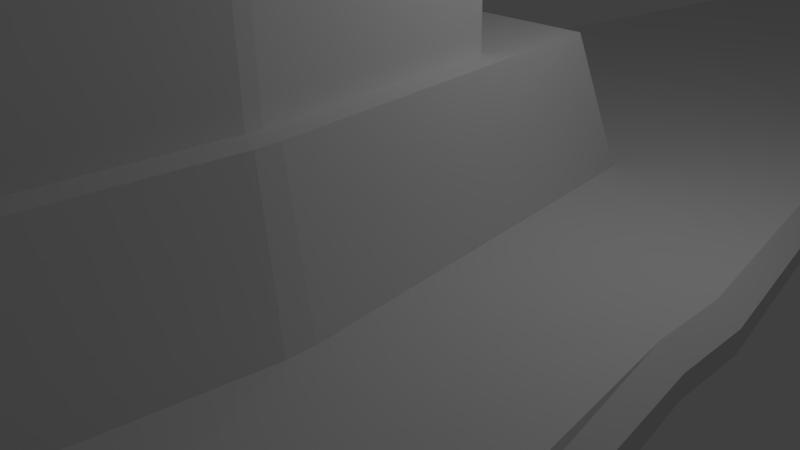 # Source: 11.blend  (saved by Blender 2.75.0; exported with 4.5.12 LTS)
import bpy
from mathutils import Matrix  # noqa: F401  (used for matrix-valued properties, if any)

bpy.ops.wm.read_factory_settings(use_empty=True)
scene = bpy.context.scene
scene.name = 'Scene'

# ---- collections
col_collection_1 = bpy.data.collections.new('Collection 1'); scene.collection.children.link(col_collection_1)

# ---- materials (node trees are filled in below, after node groups)
mat_material = bpy.data.materials.new('Material')
mat_material.alpha_threshold = 0.0
mat_material.use_transparent_shadow = False
mat_material.roughness = 0.5
mat_material.line_color = (0.0, 0.0, 0.0, 1.0)

# ---- material node trees

# ---- world
world_world = bpy.data.worlds.new('World'); scene.world = world_world
world_world.color = (0.05088, 0.05088, 0.05088)
world_world.use_sun_shadow = False
world_world.sun_shadow_jitter_overblur = 0.0
world_world.cycles.sampling_method = 'MANUAL'
world_world.cycles.sample_map_resolution = 256

# ---- cameras
cam_camera = bpy.data.cameras.new('Camera')
cam_camera.clip_end = 100.0
cam_camera.lens = 35.0
cam_camera.sensor_width = 32.0
cam_camera.sensor_height = 18.0
cam_camera.ortho_scale = 7.314
cam_camera.dof.focus_distance = 0.0
cam_camera.dof.aperture_fstop = 128.0

# ---- lights
light_lamp = bpy.data.lights.new('Lamp', 'POINT')
light_lamp.transmission_factor = 0.0
light_lamp.cutoff_distance = 30.0
light_lamp.energy = 100.0
light_lamp.shadow_buffer_clip_start = 1.001
light_lamp.shadow_soft_size = 0.1
light_lamp.shadow_maximum_resolution = 0.006
light_lamp.use_absolute_resolution = True
light_lamp.cycles.use_multiple_importance_sampling = False

# ---- meshes
me_cube = bpy.data.meshes.new('Cube')
me_cube.from_pydata([(0.7464, 11.5, -0.06449), (2.844, -11.35, -3.844), (0.4281, 0.5, -1.0), (0.4281, 0.0, -1.0), (0.4281, -0.5, -1.0), (0.6745, 11.5, -0.06449), (0.0, 11.5, -0.06449), (0.9946, 11.5, 0.1775), (0.9946, 11.5, 0.4194), (2.774, 11.5, 0.6613), (2.732, -11.35, -3.844), (0.0, -11.35, -3.844), (3.229, -11.35, -2.557), (3.229, -11.35, -1.269), (5.993, -11.35, 0.01773), (0.6745, 11.5, 0.9033), (0.0, 11.5, 0.9033), (2.732, -11.35, 1.305), (0.0, -11.35, 1.305), (0.0, 37.39, 0.8028), (0.0, 37.39, 0.4262), (0.6973, 37.39, 0.8028), (0.7233, 31.45, 0.4262), (1.456, 31.45, 0.7087), (0.6973, 37.39, 0.4262), (0.9411, 0.5, -0.5), (0.9411, 0.0, -0.5), (0.9411, -0.5, -0.5), (0.9411, 0.5, 0.0), (0.9411, 0.0, 0.0), (0.9411, -0.5, 0.0), (4.619, 0.5, 0.5), (4.619, 0.0, 0.5), (4.619, -0.5, 0.5), (0.2795, 0.5, -1.0), (0.0, 0.5, -1.0), (0.2795, 0.0, -1.0), (0.0, 0.0, -1.0), (0.2795, -0.5, -1.0), (0.0, -0.5, -1.0), (2.774, 11.5, 0.7175), (5.993, -11.35, 0.3163), (0.813, 31.45, 0.6145), (0.813, 31.45, 0.5204), (4.619, 0.5, 0.616), (4.619, -9.537e-07, 0.616), (4.619, -0.5, 0.616), (2.643, 11.5, 0.9033), (2.774, 11.5, 0.8039), (5.993, -11.35, 0.7764), (5.789, -11.35, 1.305), (4.347, 0.5, 1.0), (4.619, 0.5, 0.7947), (4.347, -9.537e-07, 1.0), (4.619, -9.537e-07, 0.7947), (4.619, -0.5, 0.7947), (4.347, -0.5, 1.0), (0.7233, 22.13, 0.4262), (0.6973, 22.13, 0.4262), (0.0, 22.13, 0.4262), (0.813, 22.13, 0.5204), (0.813, 22.13, 0.6145), (1.456, 22.13, 0.7087), (0.6973, 22.13, 0.8028), (0.0, 22.13, 0.8028), (1.456, 22.13, 0.7305), (1.456, 22.13, 0.7642), (1.409, 22.13, 0.8028), (0.6973, 37.39, 0.7087), (0.0, 37.39, 0.7087), (0.6973, 37.39, 0.6145), (0.0, 37.39, 0.6145), (0.6973, 37.39, 0.5204), (0.0, 37.39, 0.5204), (0.6973, 37.39, 0.7305), (0.0, 37.39, 0.7305), (1.456, 31.45, 0.7305), (1.456, 31.45, 0.7642), (1.409, 31.45, 0.8028), (0.9978, 2.743, 0.9062), (0.0, 2.743, 0.9062), (0.8057, -6.604, 0.8163), (0.0, -6.604, 0.8163), (0.0, -4.699, 2.734), (0.0, 0.4794, 2.782), (0.9562, 0.4794, 2.782), (0.8545, -4.699, 2.734), (2.227, -2.973, 0.9386), (1.59, -6.604, 0.8163), (1.657, 2.743, 0.9062), (2.227, -2.638, 0.9386), (2.227, -2.805, 0.9386), (0.9892, 1.972, 2.782), (0.0, 1.972, 2.782), (0.8357, -5.84, 2.71), (0.0, -5.84, 2.71), (0.0, -4.714, 4.818), (0.8545, -4.714, 4.818), (0.9562, 0.4647, 4.865), (1.972, -2.937, 2.807), (1.463, -5.84, 2.71), (1.516, 1.972, 2.782), (1.972, -2.669, 2.807), (1.972, -2.803, 2.807), (0.0, -4.484, 4.831), (0.8187, -4.484, 4.831), (0.0, -0.8339, 4.865), (0.881, -0.8339, 4.865), (1.608, -2.774, 2.799), (1.27, -4.699, 2.734), (1.305, 0.4794, 2.782), (1.608, -2.597, 2.799), (1.608, -2.686, 2.799), (0.0, 0.4647, 4.865), (1.608, -2.789, 4.882), (1.27, -4.714, 4.818), (1.305, 0.4647, 4.865), (1.608, -2.612, 4.882), (1.608, -2.7, 4.882), (1.28, -3.128, 4.878), (1.073, -4.484, 4.831), (1.095, -0.8339, 4.865), (1.28, -3.003, 4.878), (1.28, -3.065, 4.878), (0.8381, -3.016, 6.532), (0.8381, -3.079, 6.532), (0.881, -0.8474, 6.519), (0.8381, -3.141, 6.532), (0.8187, -4.498, 6.485), (0.0, -4.498, 6.485), (0.0, -0.8474, 6.519), (0.0, -3.141, 6.532), (0.0, -3.016, 6.532), (0.0, -3.079, 6.532), (1.28, -3.141, 6.532), (1.073, -4.498, 6.485), (1.095, -0.8474, 6.519), (1.28, -3.016, 6.532), (1.28, -3.079, 6.532), (2.686, -11.35, -3.608), (2.595, -11.35, -3.608), (0.0, -11.35, -3.608), (3.002, -11.35, -2.424), (3.002, -11.35, -1.241), (5.266, -11.35, -0.05712), (2.595, -11.35, 1.126), (0.0, -11.35, 1.126), (5.266, -11.35, 0.2174), (5.099, -11.35, 1.126), (5.266, -11.35, 0.6404), (2.643, -10.58, -3.162), (2.567, -10.58, -3.162), (0.0, -10.58, -3.162), (2.907, -10.58, -2.174), (2.907, -10.58, -1.186), (4.796, -10.58, -0.1984), (2.567, -10.58, 0.7893), (0.0, -10.58, 0.7893), (2.567, -10.58, -2.174), (0.0, -10.58, -2.174), (2.567, -10.58, -1.186), (0.0, -10.58, -1.186), (2.567, -10.58, -0.1984), (0.0, -10.58, -0.1984), (2.567, -10.58, 0.03071), (0.0, -10.58, 0.03071), (4.796, -10.58, 0.03071), (4.657, -10.58, 0.7893), (4.796, -10.58, 0.3837), (1.167, -11.58, 0.5583), (1.167, -13.39, 0.5583), (1.445, -11.58, 0.5142), (1.445, -13.39, 0.5142), (1.697, -11.58, 0.3862), (1.697, -13.39, 0.3862), (1.896, -11.58, 0.1868), (1.896, -13.39, 0.1868), (2.024, -11.58, -0.06443), (2.024, -13.39, -0.06443), (2.068, -11.58, -0.3429), (2.068, -13.39, -0.3429), (2.024, -11.58, -0.6214), (2.024, -13.39, -0.6214), (1.896, -11.58, -0.8726), (1.896, -13.39, -0.8726), (1.697, -11.58, -1.072), (1.697, -13.39, -1.072), (1.445, -11.58, -1.2), (1.445, -13.39, -1.2), (1.167, -11.58, -1.244), (1.167, -13.39, -1.244), (0.8884, -11.58, -1.2), (0.8884, -13.39, -1.2), (0.6371, -11.58, -1.072), (0.6371, -13.39, -1.072), (0.4377, -11.58, -0.8726), (0.4377, -13.39, -0.8726), (0.3097, -11.58, -0.6214), (0.3097, -13.39, -0.6214), (0.2656, -11.58, -0.3429), (0.2656, -13.39, -0.3429), (0.3097, -11.58, -0.06443), (0.3097, -13.39, -0.06443), (0.4377, -11.58, 0.1868), (0.4377, -13.39, 0.1868), (0.6371, -11.58, 0.3862), (0.6371, -13.39, 0.3862), (0.8884, -11.58, 0.5142), (0.8884, -13.39, 0.5142), (1.412, -13.39, 0.4104), (1.167, -13.39, 0.4491), (1.632, -13.39, 0.2979), (1.808, -13.39, 0.1226), (1.92, -13.39, -0.09816), (1.959, -13.39, -0.3429), (1.92, -13.39, -0.5877), (1.808, -13.39, -0.8085), (1.632, -13.39, -0.9837), (1.412, -13.39, -1.096), (1.167, -13.39, -1.135), (0.9221, -13.39, -1.096), (0.7013, -13.39, -0.9837), (0.5261, -13.39, -0.8085), (0.4136, -13.39, -0.5877), (0.3748, -13.39, -0.3429), (0.4136, -13.39, -0.09816), (0.5261, -13.39, 0.1226), (0.7013, -13.39, 0.2979), (0.9221, -13.39, 0.4104), (1.374, -11.87, 0.2946), (1.167, -11.87, 0.3275), (1.561, -11.87, 0.1994), (1.709, -11.87, 0.05112), (1.804, -11.87, -0.1358), (1.837, -11.87, -0.3429), (1.804, -11.87, -0.5501), (1.709, -11.87, -0.737), (1.561, -11.87, -0.8853), (1.374, -11.87, -0.9805), (1.167, -11.87, -1.013), (0.9597, -11.87, -0.9805), (0.7728, -11.87, -0.8853), (0.6245, -11.87, -0.737), (0.5293, -11.87, -0.5501), (0.4965, -11.87, -0.3429), (0.5293, -11.87, -0.1358), (0.6245, -11.87, 0.05112), (0.7728, -11.87, 0.1994), (0.9597, -11.87, 0.2946), (1.347, -11.87, 0.2124), (1.167, -11.87, 0.241), (1.51, -11.87, 0.1295), (1.639, -11.87, 0.0003122), (1.722, -11.87, -0.1625), (1.751, -11.87, -0.3429), (1.722, -11.87, -0.5234), (1.639, -11.87, -0.6861), (1.51, -11.87, -0.8153), (1.347, -11.87, -0.8983), (1.167, -11.87, -0.9269), (0.9864, -11.87, -0.8983), (0.8236, -11.87, -0.8153), (0.6944, -11.87, -0.6861), (0.6115, -11.87, -0.5234), (0.5829, -11.87, -0.3429), (0.6115, -11.87, -0.1625), (0.6944, -11.87, 0.0003128), (0.8236, -11.87, 0.1295), (0.9864, -11.87, 0.2124), (1.334, -11.71, 0.1721), (1.167, -11.71, 0.1986), (1.485, -11.71, 0.09519), (1.605, -11.71, -0.02461), (1.682, -11.71, -0.1756), (1.708, -11.71, -0.3429), (1.682, -11.71, -0.5103), (1.605, -11.71, -0.6612), (1.485, -11.71, -0.781), (1.334, -11.71, -0.8579), (1.167, -11.71, -0.8845), (0.9995, -11.71, -0.8579), (0.8485, -11.71, -0.781), (0.7287, -11.71, -0.6612), (0.6518, -11.71, -0.5103), (0.6253, -11.71, -0.3429), (0.6518, -11.71, -0.1756), (0.7287, -11.71, -0.02461), (0.8485, -11.71, 0.09519), (0.9995, -11.71, 0.1721), (1.259, -11.71, -0.05875), (1.167, -11.71, -0.04413), (1.342, -11.71, -0.1012), (1.409, -11.71, -0.1673), (1.451, -11.71, -0.2506), (1.466, -11.71, -0.3429), (1.451, -11.71, -0.4352), (1.409, -11.71, -0.5185), (1.342, -11.71, -0.5846), (1.259, -11.71, -0.6271), (1.167, -11.71, -0.6417), (1.075, -11.71, -0.6271), (0.9912, -11.71, -0.5846), (0.9251, -11.71, -0.5185), (0.8827, -11.71, -0.4352), (0.8681, -11.71, -0.3429), (0.8827, -11.71, -0.2506), (0.9251, -11.71, -0.1673), (0.9912, -11.71, -0.1012), (1.075, -11.71, -0.05875), (1.259, -12.56, -0.05875), (1.167, -12.56, -0.04413), (1.342, -12.56, -0.1012), (1.409, -12.56, -0.1673), (1.451, -12.56, -0.2506), (1.466, -12.56, -0.3429), (1.451, -12.56, -0.4352), (1.409, -12.56, -0.5185), (1.342, -12.56, -0.5846), (1.259, -12.56, -0.6271), (1.167, -12.56, -0.6417), (1.075, -12.56, -0.6271), (0.9912, -12.56, -0.5846), (0.9251, -12.56, -0.5185), (0.8827, -12.56, -0.4352), (0.8681, -12.56, -0.3429), (0.8827, -12.56, -0.2506), (0.9251, -12.56, -0.1673), (0.9912, -12.56, -0.1012), (1.075, -12.56, -0.05875), (1.245, -12.56, -0.1011), (1.167, -12.56, -0.08861), (1.316, -12.56, -0.1372), (1.373, -12.56, -0.1934), (1.409, -12.56, -0.2643), (1.421, -12.56, -0.3429), (1.409, -12.56, -0.4215), (1.373, -12.56, -0.4924), (1.316, -12.56, -0.5487), (1.245, -12.56, -0.5848), (1.167, -12.56, -0.5972), (1.088, -12.56, -0.5848), (1.017, -12.56, -0.5487), (0.9611, -12.56, -0.4924), (0.925, -12.56, -0.4215), (0.9125, -12.56, -0.3429), (0.925, -12.56, -0.2643), (0.9611, -12.56, -0.1934), (1.017, -12.56, -0.1372), (1.088, -12.56, -0.1011), (1.226, -11.99, -0.1608), (1.167, -11.99, -0.1514), (1.279, -11.99, -0.188), (1.322, -11.99, -0.2304), (1.349, -11.99, -0.2838), (1.358, -11.99, -0.3429), (1.349, -11.99, -0.4021), (1.322, -11.99, -0.4555), (1.279, -11.99, -0.4978), (1.226, -11.99, -0.525), (1.167, -11.99, -0.5344), (1.108, -11.99, -0.525), (1.054, -11.99, -0.4978), (1.012, -11.99, -0.4555), (0.9847, -11.99, -0.4021), (0.9754, -11.99, -0.3429), (0.9847, -11.99, -0.2838), (1.012, -11.99, -0.2304), (1.054, -11.99, -0.188), (1.108, -11.99, -0.1608), (1.167, -12.16, 0.5583), (1.445, -12.16, 0.5142), (1.697, -12.16, 0.3862), (1.896, -12.16, 0.1868), (2.024, -12.16, -0.06443), (2.068, -12.16, -0.3429), (2.024, -12.16, -0.6214), (1.896, -12.16, -0.8726), (1.697, -12.16, -1.072), (1.445, -12.16, -1.2), (1.167, -12.16, -1.244), (0.8884, -12.16, -1.2), (0.6371, -12.16, -1.072), (0.4377, -12.16, -0.8726), (0.3097, -12.16, -0.6214), (0.2656, -12.16, -0.3429), (0.3097, -12.16, -0.06443), (0.4377, -12.16, 0.1868), (0.6371, -12.16, 0.3862), (0.8884, -12.16, 0.5142), (1.445, -11.87, 0.5142), (1.697, -11.87, 0.3862), (1.896, -11.87, 0.1868), (2.024, -11.87, -0.06443), (2.068, -11.87, -0.3429), (2.024, -11.87, -0.6214), (1.896, -11.87, -0.8726), (1.697, -11.87, -1.072), (1.445, -11.87, -1.2), (1.167, -11.87, -1.244), (0.8884, -11.87, -1.2), (0.6371, -11.87, -1.072), (0.4377, -11.87, -0.8726), (0.3097, -11.87, -0.6214), (0.2656, -11.87, -0.3429), (0.3097, -11.87, -0.06443), (0.4377, -11.87, 0.1868), (0.6371, -11.87, 0.3862), (0.8884, -11.87, 0.5142), (1.167, -11.87, 0.5583), (1.167, -11.84, 0.7509), (1.167, -12.2, 0.7509), (0.5239, -12.2, 0.542), (0.8288, -12.2, 0.6974), (0.2819, -12.2, 0.3), (0.1265, -12.2, -0.004901), (0.07299, -12.2, -0.3429), (0.1265, -12.2, -0.6809), (0.2819, -12.2, -0.9859), (0.5239, -12.2, -1.228), (0.8288, -12.2, -1.383), (1.167, -12.2, -1.437), (1.505, -12.2, -1.383), (1.81, -12.2, -1.228), (2.052, -12.2, -0.9859), (2.207, -12.2, -0.6809), (2.261, -12.2, -0.3429), (2.207, -12.2, -0.004902), (2.052, -12.2, 0.3), (1.81, -12.2, 0.542), (1.505, -12.2, 0.6974), (1.505, -11.84, 0.6974), (1.81, -11.84, 0.542), (2.052, -11.84, 0.3), (2.207, -11.84, -0.004902), (2.261, -11.84, -0.3429), (2.207, -11.84, -0.6809), (2.052, -11.84, -0.9859), (1.81, -11.84, -1.228), (1.505, -11.84, -1.383), (1.167, -11.84, -1.437), (0.8288, -11.84, -1.383), (0.5239, -11.84, -1.228), (0.2819, -11.84, -0.9859), (0.1265, -11.84, -0.6809), (0.07299, -11.84, -0.3429), (0.1265, -11.84, -0.004901), (0.2819, -11.84, 0.3), (0.5239, -11.84, 0.542), (0.8288, -11.84, 0.6974), (0.9096, -12.17, 0.534), (1.141, -12.17, 0.5706), (0.4433, -12.17, 0.2153), (0.6087, -12.17, 0.3807), (0.2534, -12.17, -0.3166), (0.2899, -12.17, -0.08563), (0.4124, -12.17, -0.8586), (0.3062, -12.17, -0.6502), (0.8596, -12.17, -1.204), (0.6512, -12.17, -1.097), (1.424, -12.17, -1.22), (1.193, -12.17, -1.256), (1.89, -12.17, -0.9011), (1.725, -12.17, -1.066), (2.08, -12.17, -0.3692), (2.044, -12.17, -0.6002), (1.921, -12.17, 0.1728), (2.027, -12.17, -0.03564), (1.474, -12.17, 0.5177), (1.683, -12.17, 0.4116), (2.179, -12.19, 0.01373), (1.141, -12.19, 0.7303), (2.24, -12.19, -0.3692), (0.5147, -12.19, 0.5099), (0.8602, -12.19, 0.6859), (2.196, -12.19, -0.6496), (2.02, -12.19, -0.995), (1.819, -12.19, -1.196), (1.474, -12.19, -1.372), (1.193, -12.19, -1.416), (0.314, -12.19, 0.3092), (0.09358, -12.19, -0.3166), (0.138, -12.19, -0.03626), (0.2831, -12.19, -0.9525), (0.1542, -12.19, -0.6996), (0.8102, -12.19, -1.356), (0.5573, -12.19, -1.227), (2.051, -12.19, 0.2667), (1.523, -12.19, 0.6697), (1.776, -12.19, 0.5408), (0.9339, -12.75, 0.5567), (1.11, -12.75, 0.5846), (0.4496, -12.75, 0.2479), (0.576, -12.75, 0.3743), (0.2393, -12.75, -0.2865), (0.2673, -12.75, -0.1099), (0.3833, -12.75, -0.8425), (0.3021, -12.75, -0.6832), (0.8266, -12.75, -1.208), (0.6673, -12.75, -1.126), (1.4, -12.75, -1.242), (1.223, -12.75, -1.27), (1.884, -12.75, -0.9337), (1.758, -12.75, -1.06), (2.094, -12.75, -0.3993), (2.066, -12.75, -0.5759), (1.95, -12.75, 0.1566), (2.032, -12.75, -0.00265), (1.507, -12.75, 0.5218), (1.666, -12.75, 0.4406), (2.148, -12.77, 0.03509), (1.11, -12.77, 0.7067), (2.217, -12.77, -0.3993), (0.5042, -12.77, 0.4731), (0.8961, -12.77, 0.6728), (2.183, -12.77, -0.6136), (1.983, -12.77, -1.006), (1.829, -12.77, -1.159), (1.438, -12.77, -1.359), (1.223, -12.77, -1.393), (0.3508, -12.77, 0.3197), (0.1172, -12.77, -0.2865), (0.1511, -12.77, -0.0722), (0.2845, -12.77, -0.9143), (0.186, -12.77, -0.7209), (0.7888, -12.77, -1.324), (0.5955, -12.77, -1.225), (2.049, -12.77, 0.2284), (1.545, -12.77, 0.6379), (1.738, -12.77, 0.5394), (0.9464, -13.35, 0.5684), (1.095, -13.35, 0.5919), (0.4529, -13.35, 0.2648), (0.5592, -13.35, 0.371), (0.232, -13.35, -0.2709), (0.2556, -13.35, -0.1225), (0.3683, -13.35, -0.8342), (0.3, -13.35, -0.7002), (0.8095, -13.35, -1.21), (0.6756, -13.35, -1.141), (1.387, -13.35, -1.254), (1.239, -13.35, -1.278), (1.881, -13.35, -0.9506), (1.775, -13.35, -1.057), (2.102, -13.35, -0.4149), (2.078, -13.35, -0.5633), (1.965, -13.35, 0.1483), (2.034, -13.35, 0.0144), (1.524, -13.35, 0.5239), (1.658, -13.35, 0.4557), (2.131, -13.37, 0.04613), (1.095, -13.37, 0.6946), (2.204, -13.37, -0.4149), (0.4988, -13.37, 0.4541), (0.9147, -13.37, 0.666), (2.176, -13.37, -0.5951), (1.964, -13.37, -1.011), (1.835, -13.37, -1.14), (1.419, -13.37, -1.352), (1.239, -13.37, -1.38), (0.3698, -13.37, 0.3251), (0.1294, -13.37, -0.2709), (0.1579, -13.37, -0.09077), (0.2852, -13.37, -0.8945), (0.2024, -13.37, -0.732), (0.7778, -13.37, -1.307), (0.6153, -13.37, -1.225), (2.048, -13.37, 0.2087), (1.556, -13.37, 0.6215), (1.718, -13.37, 0.5387), (0.9464, -13.54, 0.5684), (1.095, -13.54, 0.5919), (0.4529, -13.54, 0.2648), (0.5592, -13.54, 0.371), (0.232, -13.54, -0.2709), (0.2556, -13.54, -0.1225), (0.3683, -13.54, -0.8342), (0.3, -13.54, -0.7002), (0.8095, -13.54, -1.21), (0.6756, -13.54, -1.141), (1.387, -13.54, -1.254), (1.239, -13.54, -1.278), (1.881, -13.54, -0.9506), (1.775, -13.54, -1.057), (2.102, -13.54, -0.4149), (2.078, -13.54, -0.5633), (1.965, -13.54, 0.1483), (2.034, -13.54, 0.0144), (1.524, -13.54, 0.5239), (1.658, -13.54, 0.4557), (2.131, -13.55, 0.04613), (1.095, -13.55, 0.6946), (2.204, -13.55, -0.4149), (0.4988, -13.55, 0.4541), (0.9147, -13.55, 0.666), (2.176, -13.55, -0.5951), (1.964, -13.55, -1.011), (1.835, -13.55, -1.14), (1.419, -13.55, -1.352), (1.239, -13.55, -1.38), (0.3698, -13.55, 0.3251), (0.1294, -13.55, -0.2709), (0.1579, -13.55, -0.09077), (0.2852, -13.55, -0.8945), (0.2024, -13.55, -0.732), (0.7778, -13.55, -1.307), (0.6153, -13.55, -1.225), (2.048, -13.55, 0.2087), (1.556, -13.55, 0.6215), (1.718, -13.55, 0.5387)], [], [(15, 16, 80, 79), (40, 9, 62, 65), (0, 5, 58, 57), (48, 40, 65, 66), (15, 47, 67, 63), (9, 8, 61, 62), (47, 48, 66, 67), (8, 7, 60, 61), (16, 15, 63, 64), (12, 13, 143, 142), (1, 12, 142, 139), (50, 17, 145, 148), (11, 10, 140, 141), (10, 1, 139, 140), (41, 49, 149, 147), (44, 52, 54, 45), (49, 50, 148, 149), (4, 27, 12, 1), (27, 30, 13, 12), (30, 33, 14, 13), (0, 7, 25, 2), (2, 25, 26, 3), (3, 26, 27, 4), (7, 8, 28, 25), (25, 28, 29, 26), (26, 29, 30, 27), (8, 9, 31, 28), (28, 31, 32, 29), (29, 32, 33, 30), (51, 47, 89, 90), (53, 51, 90, 91), (50, 56, 87, 88), (17, 18, 146, 145), (56, 53, 91, 87), (46, 55, 49, 41), (45, 54, 55, 46), (18, 17, 81, 82), (17, 50, 88, 81), (47, 15, 79, 89), (0, 2, 34, 5), (5, 34, 35, 6), (2, 3, 36, 34), (34, 36, 37, 35), (3, 4, 38, 36), (36, 38, 39, 37), (4, 1, 10, 38), (38, 10, 11, 39), (32, 45, 46, 33), (31, 44, 45, 32), (9, 40, 44, 31), (14, 41, 147, 144), (13, 14, 144, 143), (7, 0, 57, 60), (40, 48, 52, 44), (33, 46, 41, 14), (56, 50, 49, 55), (47, 51, 52, 48), (51, 53, 54, 52), (53, 56, 55, 54), (5, 6, 59, 58), (57, 58, 24, 22), (65, 62, 23, 76), (64, 63, 21, 19), (66, 65, 76, 77), (62, 61, 42, 23), (63, 67, 78, 21), (61, 60, 43, 42), (67, 66, 77, 78), (60, 57, 22, 43), (58, 59, 20, 24), (76, 23, 68, 74), (74, 68, 69, 75), (23, 42, 70, 68), (68, 70, 71, 69), (42, 43, 72, 70), (70, 72, 73, 71), (43, 22, 24, 72), (72, 24, 20, 73), (21, 74, 75, 19), (78, 77, 76, 74, 21), (79, 80, 93, 92), (89, 79, 92, 101), (81, 88, 100, 94), (88, 87, 99, 100), (87, 91, 103, 99), (91, 90, 102, 103), (82, 81, 94, 95), (90, 89, 101, 102), (103, 102, 111, 112), (95, 94, 86, 83), (102, 101, 110, 111), (92, 93, 84, 85), (101, 92, 85, 110), (94, 100, 109, 86), (100, 99, 108, 109), (99, 103, 112, 108), (85, 84, 113, 98), (112, 111, 117, 118), (111, 110, 116, 117), (83, 86, 97, 96), (110, 85, 98, 116), (86, 109, 115, 97), (109, 108, 114, 115), (108, 112, 118, 114), (98, 113, 106, 107), (118, 117, 122, 123), (117, 116, 121, 122), (116, 98, 107, 121), (96, 97, 105, 104), (97, 115, 120, 105), (115, 114, 119, 120), (114, 118, 123, 119), (104, 105, 128, 129), (121, 107, 126, 136), (105, 120, 135, 128), (120, 119, 134, 135), (119, 123, 138, 134), (107, 106, 130, 126), (123, 122, 137, 138), (122, 121, 136, 137), (134, 127, 128, 135), (136, 126, 124, 137), (137, 124, 125, 138), (138, 125, 127, 134), (127, 131, 129, 128), (126, 130, 132, 124), (124, 132, 133, 125), (125, 133, 131, 127), (143, 144, 155, 154), (147, 149, 168, 166), (142, 143, 154, 153), (149, 148, 167, 168), (139, 142, 153, 150), (141, 140, 151, 152), (140, 139, 150, 151), (144, 147, 166, 155), (145, 146, 157, 156), (148, 145, 156, 167), (150, 153, 158, 151), (151, 158, 159, 152), (153, 154, 160, 158), (158, 160, 161, 159), (154, 155, 162, 160), (160, 162, 163, 161), (164, 156, 157, 165), (166, 168, 167, 156, 164), (162, 164, 165, 163), (155, 166, 164, 162), (369, 170, 172, 370), (370, 172, 174, 371), (371, 174, 176, 372), (372, 176, 178, 373), (373, 178, 180, 374), (374, 180, 182, 375), (375, 182, 184, 376), (376, 184, 186, 377), (377, 186, 188, 378), (378, 188, 190, 379), (379, 190, 192, 380), (380, 192, 194, 381), (381, 194, 196, 382), (382, 196, 198, 383), (383, 198, 200, 384), (384, 200, 202, 385), (385, 202, 204, 386), (386, 204, 206, 387), (182, 180, 214, 215), (388, 208, 170, 369), (387, 206, 208, 388), (169, 171, 173, 175, 177, 179, 181, 183, 185, 187, 189, 191, 193, 195, 197, 199, 201, 203, 205, 207), (218, 217, 237, 238), (192, 190, 219, 220), (202, 200, 224, 225), (178, 176, 212, 213), (188, 186, 217, 218), (198, 196, 222, 223), (208, 206, 227, 228), (174, 172, 209, 211), (184, 182, 215, 216), (194, 192, 220, 221), (204, 202, 225, 226), (180, 178, 213, 214), (190, 188, 218, 219), (200, 198, 223, 224), (170, 208, 228, 210), (176, 174, 211, 212), (186, 184, 216, 217), (172, 170, 210, 209), (196, 194, 221, 222), (206, 204, 226, 227), (235, 234, 254, 255), (211, 209, 229, 231), (226, 225, 245, 246), (219, 218, 238, 239), (212, 211, 231, 232), (227, 226, 246, 247), (220, 219, 239, 240), (213, 212, 232, 233), (228, 227, 247, 248), (221, 220, 240, 241), (214, 213, 233, 234), (210, 228, 248, 230), (222, 221, 241, 242), (215, 214, 234, 235), (223, 222, 242, 243), (216, 215, 235, 236), (224, 223, 243, 244), (217, 216, 236, 237), (209, 210, 230, 229), (225, 224, 244, 245), (252, 251, 271, 272), (243, 242, 262, 263), (236, 235, 255, 256), (244, 243, 263, 264), (237, 236, 256, 257), (229, 230, 250, 249), (245, 244, 264, 265), (238, 237, 257, 258), (231, 229, 249, 251), (246, 245, 265, 266), (239, 238, 258, 259), (232, 231, 251, 252), (247, 246, 266, 267), (240, 239, 259, 260), (233, 232, 252, 253), (248, 247, 267, 268), (241, 240, 260, 261), (234, 233, 253, 254), (230, 248, 268, 250), (242, 241, 261, 262), (284, 283, 303, 304), (267, 266, 286, 287), (260, 259, 279, 280), (253, 252, 272, 273), (268, 267, 287, 288), (261, 260, 280, 281), (254, 253, 273, 274), (250, 268, 288, 270), (262, 261, 281, 282), (255, 254, 274, 275), (263, 262, 282, 283), (256, 255, 275, 276), (264, 263, 283, 284), (257, 256, 276, 277), (249, 250, 270, 269), (265, 264, 284, 285), (258, 257, 277, 278), (251, 249, 269, 271), (266, 265, 285, 286), (259, 258, 278, 279), (301, 300, 320, 321), (277, 276, 296, 297), (269, 270, 290, 289), (285, 284, 304, 305), (278, 277, 297, 298), (271, 269, 289, 291), (286, 285, 305, 306), (279, 278, 298, 299), (272, 271, 291, 292), (287, 286, 306, 307), (280, 279, 299, 300), (273, 272, 292, 293), (288, 287, 307, 308), (281, 280, 300, 301), (274, 273, 293, 294), (270, 288, 308, 290), (282, 281, 301, 302), (275, 274, 294, 295), (283, 282, 302, 303), (276, 275, 295, 296), (318, 317, 337, 338), (294, 293, 313, 314), (290, 308, 328, 310), (302, 301, 321, 322), (295, 294, 314, 315), (303, 302, 322, 323), (296, 295, 315, 316), (304, 303, 323, 324), (297, 296, 316, 317), (289, 290, 310, 309), (305, 304, 324, 325), (298, 297, 317, 318), (291, 289, 309, 311), (306, 305, 325, 326), (299, 298, 318, 319), (292, 291, 311, 312), (307, 306, 326, 327), (300, 299, 319, 320), (293, 292, 312, 313), (308, 307, 327, 328), (335, 334, 354, 355), (311, 309, 329, 331), (326, 325, 345, 346), (319, 318, 338, 339), (312, 311, 331, 332), (327, 326, 346, 347), (320, 319, 339, 340), (313, 312, 332, 333), (328, 327, 347, 348), (321, 320, 340, 341), (314, 313, 333, 334), (310, 328, 348, 330), (322, 321, 341, 342), (315, 314, 334, 335), (323, 322, 342, 343), (316, 315, 335, 336), (324, 323, 343, 344), (317, 316, 336, 337), (309, 310, 330, 329), (325, 324, 344, 345), (349, 350, 368, 367, 366, 365, 364, 363, 362, 361, 360, 359, 358, 357, 356, 355, 354, 353, 352, 351), (343, 342, 362, 363), (336, 335, 355, 356), (344, 343, 363, 364), (337, 336, 356, 357), (329, 330, 350, 349), (345, 344, 364, 365), (338, 337, 357, 358), (331, 329, 349, 351), (346, 345, 365, 366), (339, 338, 358, 359), (332, 331, 351, 352), (347, 346, 366, 367), (340, 339, 359, 360), (333, 332, 352, 353), (348, 347, 367, 368), (341, 340, 360, 361), (334, 333, 353, 354), (330, 348, 368, 350), (342, 341, 361, 362), (392, 391, 432, 433), (387, 411, 472, 452), (405, 404, 445, 446), (376, 377, 462, 461), (391, 390, 431, 432), (373, 374, 425, 426), (404, 403, 444, 445), (428, 429, 487, 488), (390, 389, 430, 431), (414, 415, 480, 481), (403, 402, 443, 444), (387, 388, 412, 411), (389, 408, 409, 430), (375, 376, 423, 424), (402, 401, 442, 443), (383, 416, 483, 456), (401, 400, 441, 442), (377, 378, 421, 422), (400, 399, 440, 441), (379, 420, 478, 460), (169, 408, 389, 171), (171, 389, 390, 173), (173, 390, 391, 175), (175, 391, 392, 177), (177, 392, 393, 179), (179, 393, 394, 181), (181, 394, 395, 183), (183, 395, 396, 185), (185, 396, 397, 187), (187, 397, 398, 189), (189, 398, 399, 191), (191, 399, 400, 193), (193, 400, 401, 195), (195, 401, 402, 197), (197, 402, 403, 199), (199, 403, 404, 201), (201, 404, 405, 203), (203, 405, 406, 205), (207, 407, 408, 169), (205, 406, 407, 207), (447, 411, 412, 448), (448, 412, 410, 409), (446, 413, 411, 447), (445, 414, 413, 446), (444, 415, 414, 445), (443, 416, 415, 444), (442, 417, 416, 443), (441, 418, 417, 442), (440, 419, 418, 441), (439, 420, 419, 440), (438, 421, 420, 439), (437, 422, 421, 438), (436, 423, 422, 437), (435, 424, 423, 436), (434, 425, 424, 435), (433, 426, 425, 434), (432, 427, 426, 433), (431, 428, 427, 432), (430, 429, 428, 431), (409, 410, 429, 430), (385, 386, 413, 414), (406, 405, 446, 447), (371, 372, 427, 428), (393, 392, 433, 434), (425, 374, 463, 471), (408, 407, 448, 409), (421, 378, 459, 477), (394, 393, 434, 435), (383, 384, 415, 416), (407, 406, 447, 448), (369, 370, 429, 410), (395, 394, 435, 436), (378, 379, 460, 459), (396, 395, 436, 437), (381, 382, 417, 418), (397, 396, 437, 438), (426, 427, 486, 469), (398, 397, 438, 439), (379, 380, 419, 420), (399, 398, 439, 440), (463, 464, 504, 503), (470, 473, 513, 510), (468, 488, 528, 508), (461, 462, 502, 501), (460, 478, 518, 500), (454, 481, 521, 494), (459, 460, 500, 499), (477, 459, 499, 517), (486, 465, 505, 526), (457, 458, 498, 497), (413, 386, 451, 479), (417, 382, 455, 482), (416, 417, 482, 483), (412, 388, 449, 473), (374, 375, 464, 463), (388, 369, 450, 449), (427, 372, 465, 486), (381, 418, 485, 458), (418, 419, 484, 485), (386, 387, 452, 451), (372, 373, 466, 465), (375, 424, 474, 464), (385, 414, 481, 454), (419, 380, 457, 484), (420, 421, 477, 478), (384, 385, 454, 453), (370, 371, 468, 467), (423, 376, 461, 475), (371, 428, 488, 468), (422, 423, 475, 476), (382, 383, 456, 455), (373, 426, 469, 466), (377, 422, 476, 462), (415, 384, 453, 480), (380, 381, 458, 457), (424, 425, 471, 474), (410, 412, 473, 470), (369, 410, 470, 450), (429, 370, 467, 487), (411, 413, 479, 472), (512, 519, 559, 552), (520, 493, 533, 560), (503, 504, 544, 543), (510, 513, 553, 550), (508, 528, 568, 548), (501, 502, 542, 541), (500, 518, 558, 540), (494, 521, 561, 534), (499, 500, 540, 539), (517, 499, 539, 557), (480, 453, 493, 520), (472, 479, 519, 512), (465, 466, 506, 505), (487, 467, 507, 527), (481, 480, 520, 521), (467, 468, 508, 507), (456, 483, 523, 496), (483, 482, 522, 523), (466, 469, 509, 506), (482, 455, 495, 522), (485, 484, 524, 525), (450, 470, 510, 490), (458, 485, 525, 498), (478, 477, 517, 518), (471, 463, 503, 511), (484, 457, 497, 524), (476, 475, 515, 516), (452, 472, 512, 492), (449, 450, 490, 489), (474, 471, 511, 514), (473, 449, 489, 513), (451, 452, 492, 491), (469, 486, 526, 509), (464, 474, 514, 504), (453, 454, 494, 493), (488, 487, 527, 528), (475, 461, 501, 515), (455, 456, 496, 495), (479, 451, 491, 519), (462, 476, 516, 502), (545, 546, 586, 585), (552, 559, 599, 592), (560, 533, 573, 600), (543, 544, 584, 583), (550, 553, 593, 590), (548, 568, 608, 588), (541, 542, 582, 581), (540, 558, 598, 580), (534, 561, 601, 574), (539, 540, 580, 579), (505, 506, 546, 545), (527, 507, 547, 567), (521, 520, 560, 561), (507, 508, 548, 547), (496, 523, 563, 536), (523, 522, 562, 563), (506, 509, 549, 546), (522, 495, 535, 562), (525, 524, 564, 565), (490, 510, 550, 530), (498, 525, 565, 538), (518, 517, 557, 558), (511, 503, 543, 551), (524, 497, 537, 564), (516, 515, 555, 556), (492, 512, 552, 532), (489, 490, 530, 529), (514, 511, 551, 554), (513, 489, 529, 553), (491, 492, 532, 531), (509, 526, 566, 549), (504, 514, 554, 544), (493, 494, 534, 533), (528, 527, 567, 568), (515, 501, 541, 555), (495, 496, 536, 535), (519, 491, 531, 559), (502, 516, 556, 542), (497, 498, 538, 537), (526, 505, 545, 566), (585, 586, 589, 606), (571, 572, 592, 599), (569, 570, 590, 593), (583, 584, 594, 591), (581, 582, 596, 595), (579, 580, 598, 597), (573, 574, 601, 600), (587, 588, 608, 607), (575, 576, 603, 602), (577, 578, 605, 604), (567, 547, 587, 607), (561, 560, 600, 601), (547, 548, 588, 587), (536, 563, 603, 576), (563, 562, 602, 603), (546, 549, 589, 586), (562, 535, 575, 602), (565, 564, 604, 605), (530, 550, 590, 570), (538, 565, 605, 578), (558, 557, 597, 598), (551, 543, 583, 591), (564, 537, 577, 604), (556, 555, 595, 596), (532, 552, 592, 572), (529, 530, 570, 569), (554, 551, 591, 594), (553, 529, 569, 593), (531, 532, 572, 571), (549, 566, 606, 589), (544, 554, 594, 584), (533, 534, 574, 573), (568, 567, 607, 608), (555, 541, 581, 595), (535, 536, 576, 575), (559, 531, 571, 599), (542, 556, 596, 582), (537, 538, 578, 577), (566, 545, 585, 606), (557, 539, 579, 597)])
me_cube.materials.append(mat_material)
me_cube.use_remesh_preserve_volume = False
me_cube.use_remesh_preserve_attributes = False
me_cube.use_mirror_vertex_groups = False
me_cube.update()

# ---- objects
ob_cube = bpy.data.objects.new('Cube', me_cube)
ob_lamp = bpy.data.objects.new('Lamp', light_lamp)
ob_camera = bpy.data.objects.new('Camera', cam_camera)

# ---- transforms, parenting, visibility, modifiers, constraints
ob_cube.location = (0.0, 0.0, 0.0)
ob_cube.lock_rotations_4d = False
ob_cube.empty_display_type = 'ARROWS'
ob_cube.lineart.crease_threshold = 0.0
_m = ob_cube.modifiers.new('Mirror', 'MIRROR')
_m.use_clip = True
ob_lamp.location = (4.076, 1.005, 5.904)
ob_lamp.rotation_euler = (0.6503, 0.05522, 1.866)
ob_lamp.lock_rotations_4d = False
ob_lamp.empty_display_type = 'ARROWS'
ob_lamp.color = (0.0, 0.0, 0.0, 0.0)
ob_lamp.lineart.crease_threshold = 0.0
ob_camera.location = (7.481, -6.508, 5.344)
ob_camera.rotation_euler = (1.109, 0.01082, 0.8149)
ob_camera.lock_rotations_4d = False
ob_camera.empty_display_type = 'ARROWS'
ob_camera.color = (0.0, 0.0, 0.0, 0.0)
ob_camera.display_type = 'WIRE'
ob_camera.lineart.crease_threshold = 0.0

# ---- collection membership
col_collection_1.objects.link(ob_cube)
col_collection_1.objects.link(ob_lamp)
col_collection_1.objects.link(ob_camera)

# ---- scene / render settings (as saved in the file)
scene.camera = ob_camera
scene.frame_start = 1; scene.frame_end = 250; scene.frame_set(250)
scene.render.engine = 'BLENDER_EEVEE_NEXT'
scene.render.resolution_percentage = 50
scene.render.dither_intensity = 0.0
scene.cycles.use_denoising = False
scene.cycles.samples = 10
scene.cycles.sampling_pattern = 'TABULATED_SOBOL'
scene.cycles.light_sampling_threshold = 0.0
scene.cycles.use_adaptive_sampling = False
scene.cycles.use_light_tree = False
scene.cycles.blur_glossy = 0.0
scene.cycles.pixel_filter_type = 'GAUSSIAN'
scene.cycles.sample_clamp_indirect = 0.0
scene.view_settings.view_transform = 'Standard'
bpy.context.view_layer.update()

